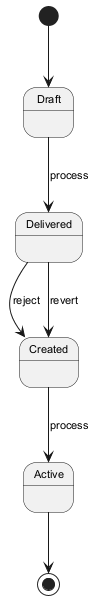

The diagram above was rendered by PlantUML. Its source (embedded in the PNG):
@startuml
skinparam monochrome true
skinparam defaultFontSize 11
[*] --> Draft
Draft --> Delivered : process
Delivered --> Created : reject
Created --> Active : process
Delivered --> Created : revert
Active --> [*]
@enduml